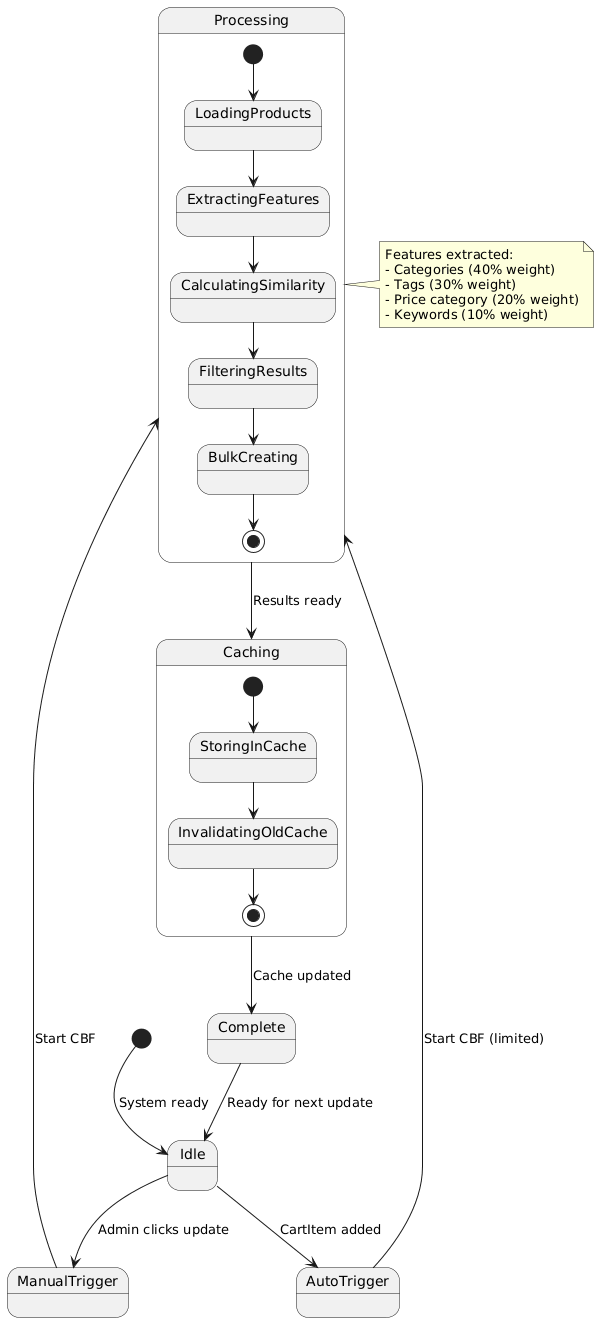

The diagram above was rendered by PlantUML. Its source (embedded in the PNG):
@startuml
[*] --> Idle : System ready

Idle --> ManualTrigger : Admin clicks update
Idle --> AutoTrigger : CartItem added

state Processing {
  [*] --> LoadingProducts
  LoadingProducts --> ExtractingFeatures
  ExtractingFeatures --> CalculatingSimilarity
  CalculatingSimilarity --> FilteringResults
  FilteringResults --> BulkCreating
  BulkCreating --> [*]
}

ManualTrigger --> Processing : Start CBF
AutoTrigger --> Processing : Start CBF (limited)

Processing --> Caching : Results ready

state Caching {
  [*] --> StoringInCache
  StoringInCache --> InvalidatingOldCache
  InvalidatingOldCache --> [*]
}

Caching --> Complete : Cache updated
Complete --> Idle : Ready for next update

note right of Processing
  Features extracted:
  - Categories (40% weight)
  - Tags (30% weight)  
  - Price category (20% weight)
  - Keywords (10% weight)
end note
@enduml